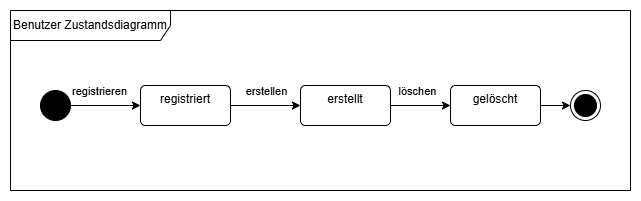

The diagram above was exported from draw.io. Its source (the exported page's mxGraphModel, read from the mxfile embedded in the PNG):
<mxGraphModel dx="796" dy="564" grid="1" gridSize="10" guides="1" tooltips="1" connect="1" arrows="1" fold="1" page="1" pageScale="1" pageWidth="1169" pageHeight="827" math="0" shadow="0">
  <root>
    <mxCell id="0" />
    <mxCell id="1" parent="0" />
    <mxCell id="CGU0OGZFhlbTtc_ykLFA-1" parent="1" style="shape=umlFrame;whiteSpace=wrap;html=1;pointerEvents=0;recursiveResize=0;container=1;collapsible=0;width=160;" value="Benutzer Zustandsdiagramm" vertex="1">
      <mxGeometry height="180" width="620" x="90" y="200" as="geometry" />
    </mxCell>
    <mxCell id="CGU0OGZFhlbTtc_ykLFA-2" parent="CGU0OGZFhlbTtc_ykLFA-1" style="ellipse;fillColor=strokeColor;html=1;" value="" vertex="1">
      <mxGeometry height="30" width="30" x="30" y="80" as="geometry" />
    </mxCell>
    <mxCell id="CGU0OGZFhlbTtc_ykLFA-7" edge="1" parent="CGU0OGZFhlbTtc_ykLFA-1" source="CGU0OGZFhlbTtc_ykLFA-3" style="edgeStyle=orthogonalEdgeStyle;rounded=0;orthogonalLoop=1;jettySize=auto;html=1;entryX=0;entryY=0.5;entryDx=0;entryDy=0;" target="CGU0OGZFhlbTtc_ykLFA-6">
      <mxGeometry relative="1" as="geometry" />
    </mxCell>
    <mxCell id="CGU0OGZFhlbTtc_ykLFA-8" connectable="0" parent="CGU0OGZFhlbTtc_ykLFA-7" style="edgeLabel;html=1;align=center;verticalAlign=middle;resizable=0;points=[];" value="erstellen" vertex="1">
      <mxGeometry relative="1" x="-0.0059" y="1" as="geometry">
        <mxPoint y="-14" as="offset" />
      </mxGeometry>
    </mxCell>
    <mxCell id="CGU0OGZFhlbTtc_ykLFA-3" parent="CGU0OGZFhlbTtc_ykLFA-1" style="html=1;align=center;verticalAlign=top;rounded=1;absoluteArcSize=1;arcSize=10;dashed=0;whiteSpace=wrap;" value="registriert" vertex="1">
      <mxGeometry height="40" width="90" x="130" y="75" as="geometry" />
    </mxCell>
    <mxCell id="CGU0OGZFhlbTtc_ykLFA-4" edge="1" parent="CGU0OGZFhlbTtc_ykLFA-1" source="CGU0OGZFhlbTtc_ykLFA-2" style="edgeStyle=orthogonalEdgeStyle;rounded=0;orthogonalLoop=1;jettySize=auto;html=1;entryX=0;entryY=0.5;entryDx=0;entryDy=0;" target="CGU0OGZFhlbTtc_ykLFA-3">
      <mxGeometry relative="1" as="geometry" />
    </mxCell>
    <mxCell id="CGU0OGZFhlbTtc_ykLFA-5" connectable="0" parent="CGU0OGZFhlbTtc_ykLFA-4" style="edgeLabel;html=1;align=center;verticalAlign=middle;resizable=0;points=[];" value="registrieren" vertex="1">
      <mxGeometry relative="1" x="-0.2034" as="geometry">
        <mxPoint y="-15" as="offset" />
      </mxGeometry>
    </mxCell>
    <mxCell id="CGU0OGZFhlbTtc_ykLFA-11" edge="1" parent="CGU0OGZFhlbTtc_ykLFA-1" source="CGU0OGZFhlbTtc_ykLFA-6" style="edgeStyle=orthogonalEdgeStyle;rounded=0;orthogonalLoop=1;jettySize=auto;html=1;entryX=0;entryY=0.5;entryDx=0;entryDy=0;" target="CGU0OGZFhlbTtc_ykLFA-10">
      <mxGeometry relative="1" as="geometry" />
    </mxCell>
    <mxCell id="CGU0OGZFhlbTtc_ykLFA-12" connectable="0" parent="CGU0OGZFhlbTtc_ykLFA-11" style="edgeLabel;html=1;align=center;verticalAlign=middle;resizable=0;points=[];" value="löschen" vertex="1">
      <mxGeometry relative="1" x="-0.1384" as="geometry">
        <mxPoint y="-15" as="offset" />
      </mxGeometry>
    </mxCell>
    <mxCell id="CGU0OGZFhlbTtc_ykLFA-6" parent="CGU0OGZFhlbTtc_ykLFA-1" style="html=1;align=center;verticalAlign=top;rounded=1;absoluteArcSize=1;arcSize=10;dashed=0;whiteSpace=wrap;" value="erstellt" vertex="1">
      <mxGeometry height="40" width="90" x="290" y="75" as="geometry" />
    </mxCell>
    <mxCell id="CGU0OGZFhlbTtc_ykLFA-14" edge="1" parent="CGU0OGZFhlbTtc_ykLFA-1" source="CGU0OGZFhlbTtc_ykLFA-10" style="edgeStyle=orthogonalEdgeStyle;rounded=0;orthogonalLoop=1;jettySize=auto;html=1;entryX=0;entryY=0.5;entryDx=0;entryDy=0;" target="CGU0OGZFhlbTtc_ykLFA-13">
      <mxGeometry relative="1" as="geometry" />
    </mxCell>
    <mxCell id="CGU0OGZFhlbTtc_ykLFA-10" parent="CGU0OGZFhlbTtc_ykLFA-1" style="html=1;align=center;verticalAlign=top;rounded=1;absoluteArcSize=1;arcSize=10;dashed=0;whiteSpace=wrap;" value="gelöscht" vertex="1">
      <mxGeometry height="40" width="90" x="440" y="75" as="geometry" />
    </mxCell>
    <mxCell id="CGU0OGZFhlbTtc_ykLFA-13" parent="CGU0OGZFhlbTtc_ykLFA-1" style="ellipse;html=1;shape=endState;fillColor=strokeColor;" value="" vertex="1">
      <mxGeometry height="30" width="30" x="560" y="80" as="geometry" />
    </mxCell>
  </root>
</mxGraphModel>